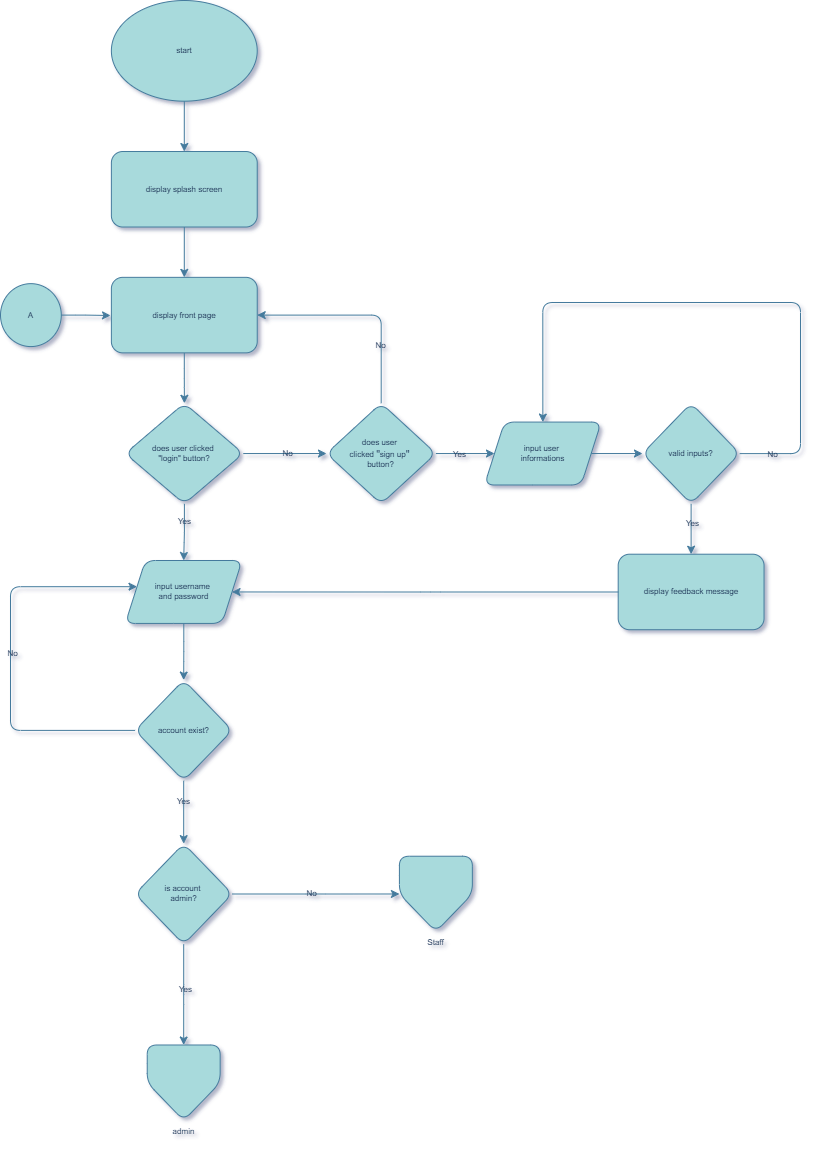

The diagram above was exported from draw.io. Its source (the exported page's mxGraphModel, read from the mxfile embedded in the PNG):
<mxGraphModel dx="1434" dy="746" grid="1" gridSize="10" guides="1" tooltips="1" connect="1" arrows="1" fold="1" page="1" pageScale="1" pageWidth="827" pageHeight="1169" background="none" math="0" shadow="1">
  <root>
    <mxCell id="0" />
    <mxCell id="1" parent="0" />
    <mxCell id="ChkhM-89AtLazQM2Gveq-3" value="" style="edgeStyle=orthogonalEdgeStyle;rounded=1;orthogonalLoop=1;jettySize=auto;html=1;labelBackgroundColor=none;fontColor=default;fontStyle=0;fontSize=8;strokeColor=#457B9D;" parent="1" source="ChkhM-89AtLazQM2Gveq-1" target="ChkhM-89AtLazQM2Gveq-2" edge="1">
      <mxGeometry relative="1" as="geometry" />
    </mxCell>
    <mxCell id="ChkhM-89AtLazQM2Gveq-1" value="&lt;font style=&quot;font-size: 8px;&quot;&gt;start&lt;/font&gt;" style="ellipse;whiteSpace=wrap;html=1;labelBackgroundColor=none;rounded=1;fontStyle=0;fontSize=8;fillColor=#A8DADC;strokeColor=#457B9D;fontColor=#1D3557;" parent="1" vertex="1">
      <mxGeometry x="120.87692307692309" y="20" width="145.84615384615387" height="100.67415730337078" as="geometry" />
    </mxCell>
    <mxCell id="ChkhM-89AtLazQM2Gveq-5" value="" style="edgeStyle=orthogonalEdgeStyle;rounded=1;orthogonalLoop=1;jettySize=auto;html=1;labelBackgroundColor=none;fontColor=default;fontStyle=0;fontSize=8;strokeColor=#457B9D;" parent="1" source="ChkhM-89AtLazQM2Gveq-2" target="ChkhM-89AtLazQM2Gveq-4" edge="1">
      <mxGeometry relative="1" as="geometry" />
    </mxCell>
    <mxCell id="ChkhM-89AtLazQM2Gveq-2" value="display splash screen" style="rounded=1;whiteSpace=wrap;html=1;labelBackgroundColor=none;fontSize=8;fontStyle=0;fillColor=#A8DADC;strokeColor=#457B9D;fontColor=#1D3557;" parent="1" vertex="1">
      <mxGeometry x="120.87692307692309" y="171.01123595505618" width="145.84615384615387" height="75.50561797752809" as="geometry" />
    </mxCell>
    <mxCell id="ChkhM-89AtLazQM2Gveq-7" value="" style="edgeStyle=orthogonalEdgeStyle;rounded=1;hachureGap=4;orthogonalLoop=1;jettySize=auto;html=1;fontFamily=Architects Daughter;fontSource=https%3A%2F%2Ffonts.googleapis.com%2Fcss%3Ffamily%3DArchitects%2BDaughter;fontStyle=0;labelBackgroundColor=none;fontColor=default;fontSize=8;strokeColor=#457B9D;" parent="1" source="ChkhM-89AtLazQM2Gveq-4" target="ChkhM-89AtLazQM2Gveq-6" edge="1">
      <mxGeometry relative="1" as="geometry" />
    </mxCell>
    <mxCell id="ChkhM-89AtLazQM2Gveq-4" value="display front page" style="rounded=1;whiteSpace=wrap;html=1;labelBackgroundColor=none;fontSize=8;fontStyle=0;fillColor=#A8DADC;strokeColor=#457B9D;fontColor=#1D3557;" parent="1" vertex="1">
      <mxGeometry x="120.87692307692309" y="296.8539325842696" width="145.84615384615387" height="75.50561797752809" as="geometry" />
    </mxCell>
    <mxCell id="ChkhM-89AtLazQM2Gveq-9" style="edgeStyle=orthogonalEdgeStyle;rounded=1;hachureGap=4;orthogonalLoop=1;jettySize=auto;html=1;entryX=0.5;entryY=0;entryDx=0;entryDy=0;fontFamily=Architects Daughter;fontSource=https%3A%2F%2Ffonts.googleapis.com%2Fcss%3Ffamily%3DArchitects%2BDaughter;labelBackgroundColor=none;fontColor=default;fontSize=8;strokeColor=#457B9D;" parent="1" source="ChkhM-89AtLazQM2Gveq-6" target="ChkhM-89AtLazQM2Gveq-8" edge="1">
      <mxGeometry relative="1" as="geometry" />
    </mxCell>
    <mxCell id="ChkhM-89AtLazQM2Gveq-28" value="Yes" style="edgeLabel;html=1;align=center;verticalAlign=middle;resizable=0;points=[];labelBackgroundColor=none;fontSize=8;rounded=1;fontColor=#1D3557;" parent="ChkhM-89AtLazQM2Gveq-9" vertex="1" connectable="0">
      <mxGeometry x="-0.4094" relative="1" as="geometry">
        <mxPoint as="offset" />
      </mxGeometry>
    </mxCell>
    <mxCell id="ChkhM-89AtLazQM2Gveq-26" value="" style="edgeStyle=orthogonalEdgeStyle;rounded=1;orthogonalLoop=1;jettySize=auto;html=1;labelBackgroundColor=none;fontColor=default;fontSize=8;strokeColor=#457B9D;" parent="1" source="ChkhM-89AtLazQM2Gveq-6" target="ChkhM-89AtLazQM2Gveq-25" edge="1">
      <mxGeometry relative="1" as="geometry" />
    </mxCell>
    <mxCell id="ChkhM-89AtLazQM2Gveq-27" value="No" style="edgeLabel;html=1;align=center;verticalAlign=middle;resizable=0;points=[];labelBackgroundColor=none;fontSize=8;rounded=1;fontColor=#1D3557;" parent="ChkhM-89AtLazQM2Gveq-26" vertex="1" connectable="0">
      <mxGeometry x="0.0672" y="1" relative="1" as="geometry">
        <mxPoint as="offset" />
      </mxGeometry>
    </mxCell>
    <mxCell id="ChkhM-89AtLazQM2Gveq-6" value="does user clicked&amp;nbsp;&lt;div&gt;&quot;login&quot;&amp;nbsp;button?&lt;/div&gt;" style="rhombus;whiteSpace=wrap;html=1;rounded=1;labelBackgroundColor=none;fontSize=8;fontStyle=0;labelBorderColor=none;fillColor=#A8DADC;strokeColor=#457B9D;fontColor=#1D3557;" parent="1" vertex="1">
      <mxGeometry x="134.85384615384618" y="422.6966292134831" width="117.8923076923077" height="100.67415730337078" as="geometry" />
    </mxCell>
    <mxCell id="ChkhM-89AtLazQM2Gveq-11" value="" style="edgeStyle=orthogonalEdgeStyle;rounded=1;orthogonalLoop=1;jettySize=auto;html=1;labelBackgroundColor=none;fontColor=default;fontSize=8;strokeColor=#457B9D;" parent="1" source="ChkhM-89AtLazQM2Gveq-8" target="ChkhM-89AtLazQM2Gveq-10" edge="1">
      <mxGeometry relative="1" as="geometry" />
    </mxCell>
    <mxCell id="ChkhM-89AtLazQM2Gveq-8" value="input username&amp;nbsp;&lt;div&gt;and password&lt;/div&gt;" style="shape=parallelogram;perimeter=parallelogramPerimeter;whiteSpace=wrap;html=1;fixedSize=1;hachureGap=4;fontFamily=Helvetica;fontSize=8;labelBackgroundColor=none;rounded=1;fillColor=#A8DADC;strokeColor=#457B9D;fontColor=#1D3557;" parent="1" vertex="1">
      <mxGeometry x="134.85384615384618" y="580" width="116.67692307692309" height="62.92134831460674" as="geometry" />
    </mxCell>
    <mxCell id="ChkhM-89AtLazQM2Gveq-13" value="" style="edgeStyle=orthogonalEdgeStyle;rounded=1;orthogonalLoop=1;jettySize=auto;html=1;labelBackgroundColor=none;fontColor=default;fontSize=8;strokeColor=#457B9D;" parent="1" source="ChkhM-89AtLazQM2Gveq-10" target="ChkhM-89AtLazQM2Gveq-12" edge="1">
      <mxGeometry relative="1" as="geometry" />
    </mxCell>
    <mxCell id="ChkhM-89AtLazQM2Gveq-18" value="Yes" style="edgeLabel;html=1;align=center;verticalAlign=middle;resizable=0;points=[];labelBackgroundColor=none;fontSize=8;rounded=1;fontColor=#1D3557;" parent="ChkhM-89AtLazQM2Gveq-13" vertex="1" connectable="0">
      <mxGeometry x="-0.3733" y="-1" relative="1" as="geometry">
        <mxPoint as="offset" />
      </mxGeometry>
    </mxCell>
    <mxCell id="ChkhM-89AtLazQM2Gveq-41" style="edgeStyle=orthogonalEdgeStyle;rounded=1;orthogonalLoop=1;jettySize=auto;html=1;entryX=0.1;entryY=0.416;entryDx=0;entryDy=0;entryPerimeter=0;labelBackgroundColor=none;fontColor=default;fontSize=8;strokeColor=#457B9D;" parent="1" source="ChkhM-89AtLazQM2Gveq-10" target="ChkhM-89AtLazQM2Gveq-8" edge="1">
      <mxGeometry relative="1" as="geometry">
        <mxPoint x="20" y="598.876404494382" as="targetPoint" />
        <Array as="points">
          <mxPoint x="20" y="749.8876404494382" />
          <mxPoint x="20" y="606.4269662921348" />
        </Array>
      </mxGeometry>
    </mxCell>
    <mxCell id="ChkhM-89AtLazQM2Gveq-42" value="No" style="edgeLabel;html=1;align=center;verticalAlign=middle;resizable=0;points=[];labelBackgroundColor=none;fontSize=8;rounded=1;fontColor=#1D3557;" parent="ChkhM-89AtLazQM2Gveq-41" vertex="1" connectable="0">
      <mxGeometry x="0.0244" y="-1" relative="1" as="geometry">
        <mxPoint as="offset" />
      </mxGeometry>
    </mxCell>
    <mxCell id="ChkhM-89AtLazQM2Gveq-10" value="account exist?" style="rhombus;whiteSpace=wrap;html=1;fontSize=8;hachureGap=4;labelBackgroundColor=none;rounded=1;fillColor=#A8DADC;strokeColor=#457B9D;fontColor=#1D3557;" parent="1" vertex="1">
      <mxGeometry x="144.5769230769231" y="699.5505617977528" width="97.23076923076924" height="100.67415730337078" as="geometry" />
    </mxCell>
    <mxCell id="ChkhM-89AtLazQM2Gveq-15" value="" style="edgeStyle=orthogonalEdgeStyle;rounded=1;orthogonalLoop=1;jettySize=auto;html=1;entryX=0.5;entryY=0;entryDx=0;entryDy=0;labelBackgroundColor=none;fontColor=default;fontSize=8;strokeColor=#457B9D;" parent="1" source="ChkhM-89AtLazQM2Gveq-12" target="ChkhM-89AtLazQM2Gveq-16" edge="1">
      <mxGeometry relative="1" as="geometry">
        <mxPoint x="193.1923076923077" y="1026.741573033708" as="targetPoint" />
      </mxGeometry>
    </mxCell>
    <mxCell id="ChkhM-89AtLazQM2Gveq-19" value="Yes" style="edgeLabel;html=1;align=center;verticalAlign=middle;resizable=0;points=[];labelBackgroundColor=none;fontSize=8;rounded=1;fontColor=#1D3557;" parent="ChkhM-89AtLazQM2Gveq-15" vertex="1" connectable="0">
      <mxGeometry x="-0.1" y="1" relative="1" as="geometry">
        <mxPoint as="offset" />
      </mxGeometry>
    </mxCell>
    <mxCell id="ChkhM-89AtLazQM2Gveq-20" style="edgeStyle=orthogonalEdgeStyle;rounded=1;orthogonalLoop=1;jettySize=auto;html=1;entryX=0;entryY=0.5;entryDx=0;entryDy=0;labelBackgroundColor=none;fontColor=default;fontSize=8;strokeColor=#457B9D;" parent="1" source="ChkhM-89AtLazQM2Gveq-12" target="ChkhM-89AtLazQM2Gveq-17" edge="1">
      <mxGeometry relative="1" as="geometry">
        <mxPoint x="396.7692307692308" y="951.2359550561798" as="targetPoint" />
      </mxGeometry>
    </mxCell>
    <mxCell id="ChkhM-89AtLazQM2Gveq-21" value="No" style="edgeLabel;html=1;align=center;verticalAlign=middle;resizable=0;points=[];labelBackgroundColor=none;fontSize=8;rounded=1;fontColor=#1D3557;" parent="ChkhM-89AtLazQM2Gveq-20" vertex="1" connectable="0">
      <mxGeometry x="-0.057" y="1" relative="1" as="geometry">
        <mxPoint as="offset" />
      </mxGeometry>
    </mxCell>
    <mxCell id="ChkhM-89AtLazQM2Gveq-12" value="is account&amp;nbsp;&lt;div&gt;admin?&lt;/div&gt;" style="rhombus;whiteSpace=wrap;html=1;fontSize=8;hachureGap=4;labelBackgroundColor=none;rounded=1;fillColor=#A8DADC;strokeColor=#457B9D;fontColor=#1D3557;" parent="1" vertex="1">
      <mxGeometry x="144.5769230769231" y="863.1460674157303" width="97.23076923076924" height="100.67415730337078" as="geometry" />
    </mxCell>
    <mxCell id="ChkhM-89AtLazQM2Gveq-16" value="admin" style="verticalLabelPosition=bottom;verticalAlign=top;html=1;shape=offPageConnector;rounded=1;size=0.5;labelBackgroundColor=none;fontSize=8;fillColor=#A8DADC;strokeColor=#457B9D;fontColor=#1D3557;" parent="1" vertex="1">
      <mxGeometry x="156.73076923076925" y="1064.4943820224719" width="72.92307692307693" height="75.50561797752809" as="geometry" />
    </mxCell>
    <mxCell id="ChkhM-89AtLazQM2Gveq-17" value="Staff" style="verticalLabelPosition=bottom;verticalAlign=top;html=1;shape=offPageConnector;rounded=1;size=0.5;labelBackgroundColor=none;fontSize=8;fillColor=#A8DADC;strokeColor=#457B9D;fontColor=#1D3557;" parent="1" vertex="1">
      <mxGeometry x="408.92307692307696" y="875.7303370786517" width="72.92307692307693" height="75.50561797752809" as="geometry" />
    </mxCell>
    <mxCell id="ChkhM-89AtLazQM2Gveq-31" style="edgeStyle=orthogonalEdgeStyle;rounded=1;orthogonalLoop=1;jettySize=auto;html=1;labelBackgroundColor=none;fontColor=default;fontSize=8;strokeColor=#457B9D;" parent="1" source="ChkhM-89AtLazQM2Gveq-25" target="ChkhM-89AtLazQM2Gveq-30" edge="1">
      <mxGeometry relative="1" as="geometry" />
    </mxCell>
    <mxCell id="ChkhM-89AtLazQM2Gveq-32" value="Yes" style="edgeLabel;html=1;align=center;verticalAlign=middle;resizable=0;points=[];labelBackgroundColor=none;fontSize=8;rounded=1;fontColor=#1D3557;" parent="ChkhM-89AtLazQM2Gveq-31" vertex="1" connectable="0">
      <mxGeometry x="-0.2057" relative="1" as="geometry">
        <mxPoint as="offset" />
      </mxGeometry>
    </mxCell>
    <mxCell id="ChkhM-89AtLazQM2Gveq-43" style="edgeStyle=orthogonalEdgeStyle;rounded=1;orthogonalLoop=1;jettySize=auto;html=1;entryX=1;entryY=0.5;entryDx=0;entryDy=0;exitX=0.5;exitY=0;exitDx=0;exitDy=0;labelBackgroundColor=none;fontColor=default;fontSize=8;strokeColor=#457B9D;" parent="1" source="ChkhM-89AtLazQM2Gveq-25" target="ChkhM-89AtLazQM2Gveq-4" edge="1">
      <mxGeometry relative="1" as="geometry">
        <mxPoint x="421.07692307692315" y="410.1123595505618" as="sourcePoint" />
        <mxPoint x="418.03846153846155" y="340.8988764044944" as="targetPoint" />
        <Array as="points">
          <mxPoint x="390.69230769230774" y="334.6067415730337" />
        </Array>
      </mxGeometry>
    </mxCell>
    <mxCell id="ChkhM-89AtLazQM2Gveq-44" value="No" style="edgeLabel;html=1;align=center;verticalAlign=middle;resizable=0;points=[];labelBackgroundColor=none;fontSize=8;rounded=1;fontColor=#1D3557;" parent="ChkhM-89AtLazQM2Gveq-43" vertex="1" connectable="0">
      <mxGeometry x="-0.04" y="-2" relative="1" as="geometry">
        <mxPoint x="13" y="32" as="offset" />
      </mxGeometry>
    </mxCell>
    <mxCell id="ChkhM-89AtLazQM2Gveq-25" value="does user&amp;nbsp;&lt;div&gt;clicked&amp;nbsp;&lt;span style=&quot;font-size: 10px;&quot;&gt;&quot;&lt;/span&gt;sign up&lt;span style=&quot;font-size: 10px;&quot;&gt;&quot;&lt;/span&gt;&amp;nbsp;&lt;/div&gt;&lt;div&gt;button?&lt;/div&gt;" style="rhombus;whiteSpace=wrap;html=1;fontSize=8;rounded=1;labelBackgroundColor=none;fontStyle=0;labelBorderColor=none;fillColor=#A8DADC;strokeColor=#457B9D;fontColor=#1D3557;" parent="1" vertex="1">
      <mxGeometry x="336" y="422.6966292134831" width="109.38461538461539" height="100.67415730337078" as="geometry" />
    </mxCell>
    <mxCell id="ChkhM-89AtLazQM2Gveq-50" value="" style="edgeStyle=orthogonalEdgeStyle;rounded=1;orthogonalLoop=1;jettySize=auto;html=1;labelBackgroundColor=none;fontColor=default;fontSize=8;strokeColor=#457B9D;" parent="1" source="ChkhM-89AtLazQM2Gveq-30" target="ChkhM-89AtLazQM2Gveq-49" edge="1">
      <mxGeometry relative="1" as="geometry" />
    </mxCell>
    <mxCell id="ChkhM-89AtLazQM2Gveq-30" value="input user&amp;nbsp;&lt;div&gt;informations&lt;/div&gt;" style="shape=parallelogram;perimeter=parallelogramPerimeter;whiteSpace=wrap;html=1;fixedSize=1;hachureGap=4;fontFamily=Helvetica;fontSize=8;labelBackgroundColor=none;rounded=1;fillColor=#A8DADC;strokeColor=#457B9D;fontColor=#1D3557;" parent="1" vertex="1">
      <mxGeometry x="494" y="441.57303370786514" width="116.67692307692309" height="62.92134831460674" as="geometry" />
    </mxCell>
    <mxCell id="dZI2IBMkfvY6WxOheX1u-1" style="edgeStyle=orthogonalEdgeStyle;rounded=1;orthogonalLoop=1;jettySize=auto;html=1;fontColor=default;fontSize=8;labelBackgroundColor=none;strokeColor=#457B9D;" parent="1" source="ChkhM-89AtLazQM2Gveq-33" edge="1">
      <mxGeometry relative="1" as="geometry">
        <mxPoint x="120" y="335" as="targetPoint" />
      </mxGeometry>
    </mxCell>
    <mxCell id="ChkhM-89AtLazQM2Gveq-33" value="A" style="ellipse;whiteSpace=wrap;html=1;labelBackgroundColor=none;rounded=1;fontStyle=0;rotation=0;fontSize=8;fillColor=#A8DADC;strokeColor=#457B9D;fontColor=#1D3557;" parent="1" vertex="1">
      <mxGeometry x="10.00153846153853" y="303.14640449438207" width="60.769230769230774" height="62.92134831460674" as="geometry" />
    </mxCell>
    <mxCell id="ChkhM-89AtLazQM2Gveq-52" value="" style="edgeStyle=orthogonalEdgeStyle;rounded=1;orthogonalLoop=1;jettySize=auto;html=1;labelBackgroundColor=none;fontColor=default;fontSize=8;strokeColor=#457B9D;" parent="1" source="ChkhM-89AtLazQM2Gveq-49" target="ChkhM-89AtLazQM2Gveq-51" edge="1">
      <mxGeometry relative="1" as="geometry" />
    </mxCell>
    <mxCell id="ChkhM-89AtLazQM2Gveq-54" value="Yes" style="edgeLabel;html=1;align=center;verticalAlign=middle;resizable=0;points=[];labelBackgroundColor=none;fontSize=8;rounded=1;fontColor=#1D3557;" parent="ChkhM-89AtLazQM2Gveq-52" vertex="1" connectable="0">
      <mxGeometry x="-0.2533" y="1" relative="1" as="geometry">
        <mxPoint as="offset" />
      </mxGeometry>
    </mxCell>
    <mxCell id="ChkhM-89AtLazQM2Gveq-55" style="edgeStyle=orthogonalEdgeStyle;rounded=1;orthogonalLoop=1;jettySize=auto;html=1;entryX=0.5;entryY=0;entryDx=0;entryDy=0;labelBackgroundColor=none;fontColor=default;fontSize=8;strokeColor=#457B9D;" parent="1" source="ChkhM-89AtLazQM2Gveq-49" target="ChkhM-89AtLazQM2Gveq-30" edge="1">
      <mxGeometry relative="1" as="geometry">
        <Array as="points">
          <mxPoint x="810" y="473.03370786516854" />
          <mxPoint x="810" y="322.02247191011236" />
          <mxPoint x="552.3384615384616" y="322.02247191011236" />
        </Array>
      </mxGeometry>
    </mxCell>
    <mxCell id="ChkhM-89AtLazQM2Gveq-56" value="No" style="edgeLabel;html=1;align=center;verticalAlign=middle;resizable=0;points=[];labelBackgroundColor=none;fontSize=8;rounded=1;fontColor=#1D3557;" parent="ChkhM-89AtLazQM2Gveq-55" vertex="1" connectable="0">
      <mxGeometry x="-0.891" relative="1" as="geometry">
        <mxPoint as="offset" />
      </mxGeometry>
    </mxCell>
    <mxCell id="ChkhM-89AtLazQM2Gveq-49" value="valid inputs?" style="rhombus;whiteSpace=wrap;html=1;fontSize=8;hachureGap=4;labelBackgroundColor=none;rounded=1;fillColor=#A8DADC;strokeColor=#457B9D;fontColor=#1D3557;" parent="1" vertex="1">
      <mxGeometry x="652" y="422.6966292134831" width="97.23076923076924" height="100.67415730337078" as="geometry" />
    </mxCell>
    <mxCell id="ChkhM-89AtLazQM2Gveq-51" value="display feedback message" style="whiteSpace=wrap;html=1;fontSize=8;hachureGap=4;labelBackgroundColor=none;rounded=1;fillColor=#A8DADC;strokeColor=#457B9D;fontColor=#1D3557;" parent="1" vertex="1">
      <mxGeometry x="627.6923076923078" y="573.7078651685392" width="145.84615384615387" height="75.50561797752809" as="geometry" />
    </mxCell>
    <mxCell id="ChkhM-89AtLazQM2Gveq-53" style="edgeStyle=orthogonalEdgeStyle;rounded=1;orthogonalLoop=1;jettySize=auto;html=1;entryX=1;entryY=0.5;entryDx=0;entryDy=0;labelBackgroundColor=none;fontColor=default;fontSize=8;strokeColor=#457B9D;" parent="1" source="ChkhM-89AtLazQM2Gveq-51" target="ChkhM-89AtLazQM2Gveq-8" edge="1">
      <mxGeometry relative="1" as="geometry">
        <mxPoint x="250.92307692307696" y="617.7528089887641" as="targetPoint" />
      </mxGeometry>
    </mxCell>
  </root>
</mxGraphModel>